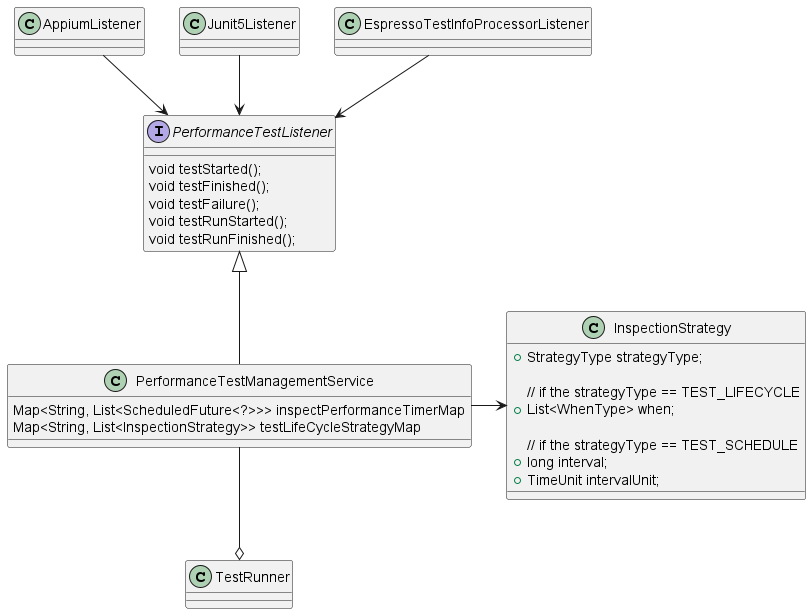

The diagram above was rendered by PlantUML. Its source (embedded in the PNG):
@startuml perf_test_class_design
class InspectionStrategy {

    + StrategyType strategyType;

    // if the strategyType == TEST_LIFECYCLE
    + List<WhenType> when;

    // if the strategyType == TEST_SCHEDULE
    + long interval;
    + TimeUnit intervalUnit;
}

interface PerformanceTestListener {
    void testStarted();
    void testFinished();
    void testFailure();
    void testRunStarted();
    void testRunFinished();
}

class PerformanceTestManagementService {
    Map<String, List<ScheduledFuture<?>>> inspectPerformanceTimerMap
    Map<String, List<InspectionStrategy>> testLifeCycleStrategyMap
}

PerformanceTestManagementService -> InspectionStrategy
PerformanceTestManagementService -u-|> PerformanceTestListener

PerformanceTestManagementService -d-o TestRunner
AppiumListener -d->  PerformanceTestListener
Junit5Listener -d->  PerformanceTestListener
EspressoTestInfoProcessorListener  -d->  PerformanceTestListener
@enduml